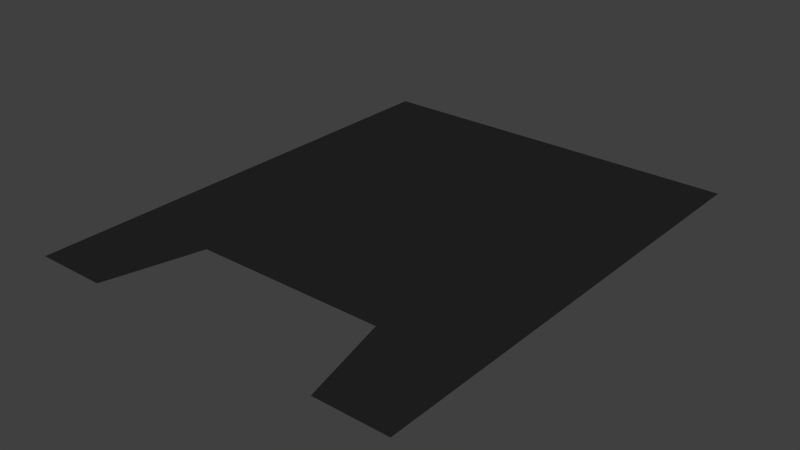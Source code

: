 # Source: Transform_Legs.blend  (saved by Blender 2.70.0; exported with 4.5.12 LTS)
import bpy
from mathutils import Matrix  # noqa: F401  (used for matrix-valued properties, if any)

bpy.ops.wm.read_factory_settings(use_empty=True)
scene = bpy.context.scene
scene.name = 'Scene'

# ---- collections
col_collection_1 = bpy.data.collections.new('Collection 1'); scene.collection.children.link(col_collection_1)

# ---- materials (node trees are filled in below, after node groups)
mat_black = bpy.data.materials.new('Black')
mat_black.alpha_threshold = 0.0
mat_black.use_transparent_shadow = False
mat_black.diffuse_color = (0.01739, 0.01739, 0.01739, 1.0)
mat_black.roughness = 0.5
mat_black.line_color = (0.0, 0.0, 0.0, 1.0)
mat_eyes = bpy.data.materials.new('Eyes')
mat_eyes.alpha_threshold = 0.0
mat_eyes.use_transparent_shadow = False
mat_eyes.diffuse_color = (0.8, 0.5058, 0.0, 1.0)
mat_eyes.roughness = 0.5
mat_eyes.line_color = (0.0, 0.0, 0.0, 1.0)

# ---- material node trees

# ---- world
world_world = bpy.data.worlds.new('World'); scene.world = world_world
world_world.color = (0.05088, 0.05088, 0.05088)
world_world.use_sun_shadow = False
world_world.sun_shadow_jitter_overblur = 0.0
world_world.cycles.sampling_method = 'MANUAL'
world_world.cycles.sample_map_resolution = 256

# ---- meshes
me_cube = bpy.data.meshes.new('Cube')
me_cube.from_pydata([(-1.0, 1.5, 0.0), (-5.364e-07, 0.5, 0.0), (2.384e-07, 2.5, 0.0), (1.0, 1.5, 0.0), (1.0, 2.5, 0.0), (1.0, -5.96e-07, 0.0), (-1.0, 3.576e-07, 0.0), (-1.0, 2.5, 0.0), (-1.49e-07, 1.5, 0.0), (-0.5, 1.5, 0.0), (0.5, 1.5, 0.0), (4.47e-08, 2.0, 0.0), (-3.427e-07, 1.0, 0.0), (-1.0, 1.0, 0.0), (0.5, 0.5, 0.0), (0.5, 2.5, 0.0), (1.0, 2.0, 0.0), (1.0, 1.0, 0.0), (-0.5, 2.5, 0.0), (-0.5, 0.5, 0.0), (-1.0, 2.0, 0.0), (-0.5, 1.0, 0.0), (-0.5, 2.0, 0.0), (0.5, 2.0, 0.0), (0.5, 1.0, 0.0), (-0.25, 1.5, 0.0), (0.75, 1.5, 0.0), (1.416e-07, 2.25, 0.0), (-4.396e-07, 0.75, 0.0), (-1.0, 0.75, 0.0), (0.75, -4.768e-07, 0.0), (0.75, 2.5, 0.0), (1.0, 2.25, 0.0), (1.0, 0.75, 0.0), (-0.75, 2.5, 0.0), (-0.75, 2.384e-07, 0.0), (-1.0, 2.25, 0.0), (-0.75, 1.5, 0.0), (0.25, 1.5, 0.0), (-5.215e-08, 1.75, 0.0), (-2.459e-07, 1.25, 0.0), (-1.0, 1.25, 0.0), (0.25, 0.5, 0.0), (0.25, 2.5, 0.0), (1.0, 1.75, 0.0), (1.0, 1.25, 0.0), (-0.25, 2.5, 0.0), (-0.25, 0.5, 0.0), (-1.0, 1.75, 0.0), (-0.5, 0.75, 0.0), (-0.5, 1.25, 0.0), (-0.25, 1.0, 0.0), (-0.75, 1.0, 0.0), (-0.5, 1.75, 0.0), (-0.5, 2.25, 0.0), (-0.25, 2.0, 0.0), (-0.75, 2.0, 0.0), (0.5, 1.75, 0.0), (0.5, 2.25, 0.0), (0.75, 2.0, 0.0), (0.25, 2.0, 0.0), (0.5, 0.75, 0.0), (0.5, 1.25, 0.0), (0.75, 1.0, 0.0), (0.25, 1.0, 0.0), (-0.25, 1.25, 0.0), (-0.75, 0.75, 0.0), (-0.25, 0.75, 0.0), (-0.75, 1.75, 0.0), (0.25, 1.75, 0.0), (0.25, 0.75, 0.0), (-0.75, 1.25, 0.0), (-0.25, 1.75, 0.0), (-0.25, 2.25, 0.0), (-0.75, 2.25, 0.0), (0.75, 1.75, 0.0), (0.75, 2.25, 0.0), (0.25, 2.25, 0.0), (0.75, 0.75, 0.0), (0.75, 1.25, 0.0), (0.25, 1.25, 0.0), (-0.125, 1.5, 0.0), (0.875, 1.5, 0.0), (1.9e-07, 2.375, 0.0), (-4.88e-07, 0.625, 0.0), (-1.0, 0.625, 0.0), (0.875, -4.768e-07, 0.0), (0.875, 2.5, 0.0), (1.0, 2.375, 0.0), (1.0, 0.625, 0.0), (-0.875, 2.5, 0.0), (-0.875, 2.98e-07, 0.0), (-1.0, 2.375, 0.0), (-0.875, 1.5, 0.0), (0.125, 1.5, 0.0), (-1.006e-07, 1.625, 0.0), (-1.974e-07, 1.375, 0.0), (-1.0, 1.375, 0.0), (0.125, 0.5, 0.0), (0.125, 2.5, 0.0), (1.0, 1.625, 0.0), (1.0, 1.375, 0.0), (-0.125, 2.5, 0.0), (-0.125, 0.5, 0.0), (-1.0, 1.625, 0.0), (-0.5, 0.625, 0.0), (-0.5, 1.375, 0.0), (-0.125, 1.0, 0.0), (-0.625, 1.0, 0.0), (-0.5, 1.625, 0.0), (-0.5, 2.375, 0.0), (-0.125, 2.0, 0.0), (-0.625, 2.0, 0.0), (0.5, 1.625, 0.0), (0.5, 2.375, 0.0), (0.875, 2.0, 0.0), (0.375, 2.0, 0.0), (0.5, 0.625, 0.0), (0.5, 1.375, 0.0), (0.875, 1.0, 0.0), (0.375, 1.0, 0.0), (-0.375, 1.5, 0.0), (0.625, 1.5, 0.0), (9.313e-08, 2.125, 0.0), (-3.912e-07, 0.875, 0.0), (-1.0, 0.875, 0.0), (0.625, -4.768e-07, 0.0), (0.625, 2.5, 0.0), (1.0, 2.125, 0.0), (1.0, 0.875, 0.0), (-0.625, 2.5, 0.0), (-0.625, 1.788e-07, 0.0), (-1.0, 2.125, 0.0), (-0.625, 1.5, 0.0), (0.375, 1.5, 0.0), (-3.725e-09, 1.875, 0.0), (-2.943e-07, 1.125, 0.0), (-1.0, 1.125, 0.0), (0.375, 0.5, 0.0), (0.375, 2.5, 0.0), (1.0, 1.875, 0.0), (1.0, 1.125, 0.0), (-0.375, 2.5, 0.0), (-0.375, 0.5, 0.0), (-1.0, 1.875, 0.0), (-0.5, 0.875, 0.0), (-0.5, 1.125, 0.0), (-0.375, 1.0, 0.0), (-0.875, 1.0, 0.0), (-0.5, 1.875, 0.0), (-0.5, 2.125, 0.0), (-0.375, 2.0, 0.0), (-0.875, 2.0, 0.0), (0.5, 1.875, 0.0), (0.5, 2.125, 0.0), (0.625, 2.0, 0.0), (0.125, 2.0, 0.0), (0.5, 0.875, 0.0), (0.5, 1.125, 0.0), (0.625, 1.0, 0.0), (0.125, 1.0, 0.0), (-0.25, 1.125, 0.0), (-0.25, 1.375, 0.0), (-0.125, 1.25, 0.0), (-0.375, 1.25, 0.0), (-0.75, 0.625, 0.0), (-0.75, 0.875, 0.0), (-0.625, 0.75, 0.0), (-0.875, 0.75, 0.0), (-0.25, 0.625, 0.0), (-0.25, 0.875, 0.0), (-0.125, 0.75, 0.0), (-0.375, 0.75, 0.0), (-0.75, 1.625, 0.0), (-0.75, 1.875, 0.0), (-0.625, 1.75, 0.0), (-0.875, 1.75, 0.0), (0.25, 1.625, 0.0), (0.25, 1.875, 0.0), (0.375, 1.75, 0.0), (0.125, 1.75, 0.0), (0.25, 0.625, 0.0), (0.25, 0.875, 0.0), (0.375, 0.75, 0.0), (0.125, 0.75, 0.0), (-0.75, 1.125, 0.0), (-0.75, 1.375, 0.0), (-0.625, 1.25, 0.0), (-0.875, 1.25, 0.0), (-0.25, 1.625, 0.0), (-0.25, 1.875, 0.0), (-0.125, 1.75, 0.0), (-0.375, 1.75, 0.0), (-0.25, 2.125, 0.0), (-0.25, 2.375, 0.0), (-0.125, 2.25, 0.0), (-0.375, 2.25, 0.0), (-0.75, 2.125, 0.0), (-0.75, 2.375, 0.0), (-0.625, 2.25, 0.0), (-0.875, 2.25, 0.0), (0.75, 1.625, 0.0), (0.75, 1.875, 0.0), (0.875, 1.75, 0.0), (0.625, 1.75, 0.0), (0.75, 2.125, 0.0), (0.75, 2.375, 0.0), (0.875, 2.25, 0.0), (0.625, 2.25, 0.0), (0.25, 2.125, 0.0), (0.25, 2.375, 0.0), (0.375, 2.25, 0.0), (0.125, 2.25, 0.0), (0.75, 0.625, 0.0), (0.75, 0.875, 0.0), (0.875, 0.75, 0.0), (0.625, 0.75, 0.0), (0.75, 1.125, 0.0), (0.75, 1.375, 0.0), (0.875, 1.25, 0.0), (0.625, 1.25, 0.0), (0.25, 1.125, 0.0), (0.25, 1.375, 0.0), (0.375, 1.25, 0.0), (0.125, 1.25, 0.0), (-0.375, 1.125, 0.0), (-0.875, 0.625, 0.0), (-0.375, 0.625, 0.0), (-0.875, 1.625, 0.0), (0.125, 1.625, 0.0), (0.125, 0.625, 0.0), (-0.875, 1.125, 0.0), (-0.375, 1.625, 0.0), (-0.375, 2.125, 0.0), (-0.875, 2.125, 0.0), (0.625, 1.625, 0.0), (0.625, 2.125, 0.0), (0.125, 2.125, 0.0), (0.625, 0.625, 0.0), (0.625, 1.125, 0.0), (0.125, 1.125, 0.0), (-0.125, 1.125, 0.0), (-0.125, 1.375, 0.0), (-0.375, 1.375, 0.0), (-0.625, 0.625, 0.0), (-0.625, 0.875, 0.0), (-0.875, 0.875, 0.0), (-0.125, 0.625, 0.0), (-0.125, 0.875, 0.0), (-0.375, 0.875, 0.0), (-0.625, 1.625, 0.0), (-0.625, 1.875, 0.0), (-0.875, 1.875, 0.0), (0.375, 1.625, 0.0), (0.375, 1.875, 0.0), (0.125, 1.875, 0.0), (0.375, 0.625, 0.0), (0.375, 0.875, 0.0), (0.125, 0.875, 0.0), (-0.625, 1.125, 0.0), (-0.625, 1.375, 0.0), (-0.875, 1.375, 0.0), (-0.125, 1.625, 0.0), (-0.125, 1.875, 0.0), (-0.375, 1.875, 0.0), (-0.125, 2.125, 0.0), (-0.125, 2.375, 0.0), (-0.375, 2.375, 0.0), (-0.625, 2.125, 0.0), (-0.625, 2.375, 0.0), (-0.875, 2.375, 0.0), (0.875, 1.625, 0.0), (0.875, 1.875, 0.0), (0.625, 1.875, 0.0), (0.875, 2.125, 0.0), (0.875, 2.375, 0.0), (0.625, 2.375, 0.0), (0.375, 2.125, 0.0), (0.375, 2.375, 0.0), (0.125, 2.375, 0.0), (0.875, 0.625, 0.0), (0.875, 0.875, 0.0), (0.625, 0.875, 0.0), (0.875, 1.125, 0.0), (0.875, 1.375, 0.0), (0.625, 1.375, 0.0), (0.375, 1.125, 0.0), (0.375, 1.375, 0.0), (0.125, 1.375, 0.0), (-0.4853, 1.658, -0.01847), (-0.3515, 1.658, -0.01847), (-0.4853, 2.106, -0.01847), (-0.3515, 2.106, -0.01847), (0.3515, 1.658, -0.01847), (0.4853, 1.658, -0.01847), (0.3515, 2.106, -0.01847), (0.4853, 2.106, -0.01847)], [], [(225, 147, 21, 146), (226, 91, 6, 85), (227, 143, 19, 105), (228, 93, 0, 104), (229, 94, 8, 95), (230, 98, 1, 84), (231, 148, 13, 137), (232, 121, 9, 109), (233, 151, 22, 150), (234, 152, 20, 132), (235, 122, 10, 113), (236, 155, 23, 154), (237, 156, 11, 123), (238, 126, 14, 117), (239, 159, 24, 158), (240, 160, 12, 136), (241, 107, 51, 161), (242, 163, 65, 162), (243, 164, 50, 106), (244, 131, 35, 165), (245, 167, 66, 166), (246, 168, 29, 125), (247, 103, 47, 169), (248, 171, 67, 170), (249, 172, 49, 145), (250, 133, 37, 173), (251, 175, 68, 174), (252, 176, 48, 144), (253, 134, 38, 177), (254, 179, 69, 178), (255, 180, 39, 135), (256, 138, 42, 181), (257, 183, 70, 182), (258, 184, 28, 124), (259, 108, 52, 185), (260, 187, 71, 186), (261, 188, 41, 97), (262, 81, 25, 189), (263, 191, 72, 190), (264, 192, 53, 149), (265, 111, 55, 193), (266, 195, 73, 194), (267, 196, 54, 110), (268, 112, 56, 197), (269, 199, 74, 198), (270, 200, 36, 92), (271, 82, 26, 201), (272, 203, 75, 202), (273, 204, 57, 153), (274, 115, 59, 205), (275, 207, 76, 206), (276, 208, 58, 114), (277, 116, 60, 209), (278, 211, 77, 210), (279, 212, 27, 83), (280, 86, 30, 213), (281, 215, 78, 214), (282, 216, 61, 157), (283, 119, 63, 217), (284, 219, 79, 218), (285, 220, 62, 118), (286, 120, 64, 221), (287, 223, 80, 222), (288, 224, 40, 96), (161, 51, 147, 225), (65, 161, 225, 164), (164, 225, 146, 50), (165, 35, 91, 226), (66, 165, 226, 168), (168, 226, 85, 29), (169, 47, 143, 227), (67, 169, 227, 172), (172, 227, 105, 49), (173, 37, 93, 228), (68, 173, 228, 176), (176, 228, 104, 48), (177, 38, 94, 229), (69, 177, 229, 180), (180, 229, 95, 39), (181, 42, 98, 230), (70, 181, 230, 184), (184, 230, 84, 28), (185, 52, 148, 231), (71, 185, 231, 188), (188, 231, 137, 41), (189, 25, 121, 232), (72, 189, 232, 192), (192, 232, 109, 53), (193, 55, 151, 233), (73, 193, 233, 196), (196, 233, 150, 54), (197, 56, 152, 234), (74, 197, 234, 200), (200, 234, 132, 36), (201, 26, 122, 235), (75, 201, 235, 204), (204, 235, 113, 57), (205, 59, 155, 236), (76, 205, 236, 208), (208, 236, 154, 58), (209, 60, 156, 237), (77, 209, 237, 212), (212, 237, 123, 27), (213, 30, 126, 238), (78, 213, 238, 216), (216, 238, 117, 61), (217, 63, 159, 239), (79, 217, 239, 220), (220, 239, 158, 62), (221, 64, 160, 240), (80, 221, 240, 224), (224, 240, 136, 40), (136, 12, 107, 241), (40, 136, 241, 163), (163, 241, 161, 65), (96, 40, 163, 242), (8, 96, 242, 81), (81, 242, 162, 25), (162, 65, 164, 243), (25, 162, 243, 121), (121, 243, 106, 9), (105, 19, 131, 244), (49, 105, 244, 167), (167, 244, 165, 66), (145, 49, 167, 245), (21, 145, 245, 108), (108, 245, 166, 52), (166, 66, 168, 246), (52, 166, 246, 148), (148, 246, 125, 13), (84, 1, 103, 247), (28, 84, 247, 171), (171, 247, 169, 67), (124, 28, 171, 248), (12, 124, 248, 107), (107, 248, 170, 51), (170, 67, 172, 249), (51, 170, 249, 147), (147, 249, 145, 21), (109, 9, 133, 250), (53, 109, 250, 175), (175, 250, 173, 68), (149, 53, 175, 251), (22, 149, 251, 112), (112, 251, 174, 56), (174, 68, 176, 252), (56, 174, 252, 152), (152, 252, 144, 20), (113, 10, 134, 253), (57, 113, 253, 179), (179, 253, 177, 69), (153, 57, 179, 254), (23, 153, 254, 116), (116, 254, 178, 60), (178, 69, 180, 255), (60, 178, 255, 156), (156, 255, 135, 11), (117, 14, 138, 256), (61, 117, 256, 183), (183, 256, 181, 70), (157, 61, 183, 257), (24, 157, 257, 120), (120, 257, 182, 64), (182, 70, 184, 258), (64, 182, 258, 160), (160, 258, 124, 12), (146, 21, 108, 259), (50, 146, 259, 187), (187, 259, 185, 71), (106, 50, 187, 260), (9, 106, 260, 133), (133, 260, 186, 37), (186, 71, 188, 261), (37, 186, 261, 93), (93, 261, 97, 0), (95, 8, 81, 262), (39, 95, 262, 191), (191, 262, 189, 72), (135, 39, 191, 263), (11, 135, 263, 111), (111, 263, 190, 55), (190, 72, 192, 264), (55, 190, 264, 151), (151, 264, 149, 22), (123, 11, 111, 265), (27, 123, 265, 195), (195, 265, 193, 73), (83, 27, 195, 266), (2, 83, 266, 102), (102, 266, 194, 46), (194, 73, 196, 267), (46, 194, 267, 142), (142, 267, 110, 18), (150, 22, 112, 268), (54, 150, 268, 199), (199, 268, 197, 74), (110, 54, 199, 269), (18, 110, 269, 130), (130, 269, 198, 34), (198, 74, 200, 270), (34, 198, 270, 90), (270, 92, 7), (100, 3, 82, 271), (44, 100, 271, 203), (203, 271, 201, 75), (140, 44, 203, 272), (16, 140, 272, 115), (115, 272, 202, 59), (202, 75, 204, 273), (59, 202, 273, 155), (155, 273, 153, 23), (128, 16, 115, 274), (32, 128, 274, 207), (207, 274, 205, 76), (88, 32, 207, 275), (4, 88, 275, 87), (87, 275, 206, 31), (206, 76, 208, 276), (31, 206, 276, 127), (127, 276, 114, 15), (154, 23, 116, 277), (58, 154, 277, 211), (211, 277, 209, 77), (114, 58, 211, 278), (15, 114, 278, 139), (139, 278, 210, 43), (210, 77, 212, 279), (43, 210, 279, 99), (99, 279, 83, 2), (5, 86, 280), (33, 89, 280, 215), (215, 280, 213, 78), (129, 33, 215, 281), (17, 129, 281, 119), (119, 281, 214, 63), (214, 78, 216, 282), (63, 214, 282, 159), (159, 282, 157, 24), (141, 17, 119, 283), (45, 141, 283, 219), (219, 283, 217, 79), (101, 45, 219, 284), (3, 101, 284, 82), (82, 284, 218, 26), (218, 79, 220, 285), (26, 218, 285, 122), (122, 285, 118, 10), (158, 24, 120, 286), (62, 158, 286, 223), (223, 286, 221, 80), (118, 62, 223, 287), (10, 118, 287, 134), (134, 287, 222, 38), (222, 80, 224, 288), (38, 222, 288, 94), (94, 288, 96, 8), (289, 291, 292, 290), (293, 295, 296, 294), (89, 5, 280), (90, 270, 7)])
me_cube.polygons.foreach_set('material_index', [0, 0, 0, 0, 0, 0, 0, 0, 0, 0, 0, 0, 0, 0, 0, 0, 0, 0, 0, 0, 0, 0, 0, 0, 0, 0, 0, 0, 0, 0, 0, 0, 0, 0, 0, 0, 0, 0, 0, 0, 0, 0, 0, 0, 0, 0, 0, 0, 0, 0, 0, 0, 0, 0, 0, 0, 0, 0, 0, 0, 0, 0, 0, 0, 0, 0, 0, 0, 0, 0, 0, 0, 0, 0, 0, 0, 0, 0, 0, 0, 0, 0, 0, 0, 0, 0, 0, 0, 0, 0, 0, 0, 0, 0, 0, 0, 0, 0, 0, 0, 0, 0, 0, 0, 0, 0, 0, 0, 0, 0, 0, 0, 0, 0, 0, 0, 0, 0, 0, 0, 0, 0, 0, 0, 0, 0, 0, 0, 0, 0, 0, 0, 0, 0, 0, 0, 0, 0, 0, 0, 0, 0, 0, 0, 0, 0, 0, 0, 0, 0, 0, 0, 0, 0, 0, 0, 0, 0, 0, 0, 0, 0, 0, 0, 0, 0, 0, 0, 0, 0, 0, 0, 0, 0, 0, 0, 0, 0, 0, 0, 0, 0, 0, 0, 0, 0, 0, 0, 0, 0, 0, 0, 0, 0, 0, 0, 0, 0, 0, 0, 0, 0, 0, 0, 0, 0, 0, 0, 0, 0, 0, 0, 0, 0, 0, 0, 0, 0, 0, 0, 0, 0, 0, 0, 0, 0, 0, 0, 0, 0, 0, 0, 0, 0, 0, 0, 0, 0, 0, 0, 0, 0, 0, 0, 0, 0, 0, 0, 0, 0, 0, 0, 0, 0, 0, 0, 1, 1, 0, 0])
me_cube.materials.append(mat_black)
me_cube.materials.append(mat_eyes)
me_cube.use_remesh_preserve_volume = False
me_cube.use_remesh_preserve_attributes = False
me_cube.use_mirror_vertex_groups = False
me_cube.update()

# ---- objects
ob_cube = bpy.data.objects.new('Cube', me_cube)

# ---- transforms, parenting, visibility, modifiers, constraints
ob_cube.location = (0.0, 0.0, 0.0)
ob_cube.lock_rotations_4d = False
ob_cube.empty_display_type = 'ARROWS'
ob_cube.lineart.crease_threshold = 0.0

# ---- collection membership
col_collection_1.objects.link(ob_cube)

# ---- scene / render settings (as saved in the file)
scene.frame_start = 1; scene.frame_end = 250; scene.frame_set(1)
scene.render.engine = 'BLENDER_EEVEE_NEXT'
scene.render.resolution_percentage = 50
scene.render.dither_intensity = 0.0
scene.cycles.use_denoising = False
scene.cycles.samples = 10
scene.cycles.sampling_pattern = 'TABULATED_SOBOL'
scene.cycles.light_sampling_threshold = 0.0
scene.cycles.use_adaptive_sampling = False
scene.cycles.use_light_tree = False
scene.cycles.blur_glossy = 0.0
scene.cycles.volume_bounces = 1
scene.cycles.pixel_filter_type = 'GAUSSIAN'
scene.cycles.sample_clamp_indirect = 0.0
scene.view_settings.view_transform = 'Standard'
bpy.context.view_layer.update()

# ---- added for rendering (the .blend has no active camera and no usable light): camera, sun
cam_auto = bpy.data.cameras.new('AutoCamera')
cam_auto.lens = 50.0
cam_auto.sensor_width = 36.0
cam_auto.clip_end = 1000.0
ob_auto_camera = bpy.data.objects.new('AutoCamera', cam_auto)
scene.collection.objects.link(ob_auto_camera)
ob_auto_camera.location = (2.96221, -2.30466, 2.36054)
ob_auto_camera.rotation_euler = (1.09748, -7.21219e-08, 0.694738)
scene.camera = ob_auto_camera
light_auto_sun = bpy.data.lights.new('AutoSun', 'SUN')
light_auto_sun.energy = 3.0
light_auto_sun.angle = 0.0523599
ob_auto_sun = bpy.data.objects.new('AutoSun', light_auto_sun)
scene.collection.objects.link(ob_auto_sun)
ob_auto_sun.rotation_euler = (0.872665, 0.174533, 0.523599)
bpy.context.view_layer.update()
